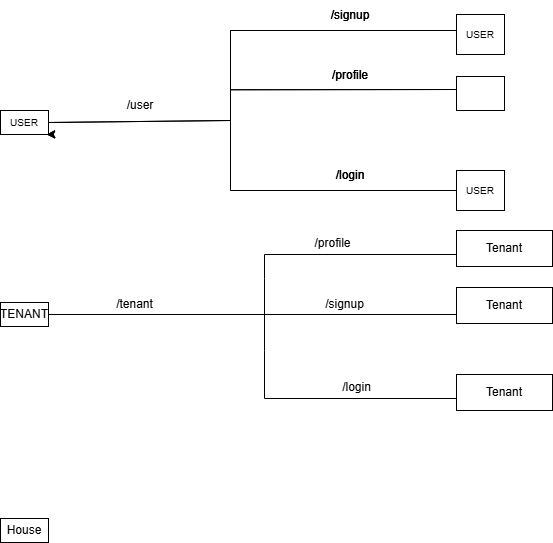

The diagram above was exported from draw.io. Its source (the exported page's mxGraphModel, read from the mxfile embedded in the PNG):
<mxGraphModel dx="891" dy="453" grid="1" gridSize="24" guides="1" tooltips="1" connect="1" arrows="1" fold="1" page="1" pageScale="1" pageWidth="827" pageHeight="1169" math="0" shadow="0">
  <root>
    <mxCell id="0" />
    <mxCell id="1" parent="0" />
    <mxCell id="1JTOykPCiPOPQN243a61-1" value="&lt;font style=&quot;font-size: 10px;&quot;&gt;USER&lt;/font&gt;" style="rounded=0;whiteSpace=wrap;html=1;" vertex="1" parent="1">
      <mxGeometry x="120" y="360" width="48" height="24" as="geometry" />
    </mxCell>
    <mxCell id="1JTOykPCiPOPQN243a61-2" style="edgeStyle=orthogonalEdgeStyle;rounded=0;orthogonalLoop=1;jettySize=auto;html=1;exitX=1;exitY=1;exitDx=0;exitDy=0;entryX=0.962;entryY=0.989;entryDx=0;entryDy=0;entryPerimeter=0;" edge="1" parent="1" source="1JTOykPCiPOPQN243a61-1" target="1JTOykPCiPOPQN243a61-1">
      <mxGeometry relative="1" as="geometry" />
    </mxCell>
    <mxCell id="1JTOykPCiPOPQN243a61-6" value="" style="endArrow=none;html=1;rounded=0;exitX=1;exitY=0.5;exitDx=0;exitDy=0;" edge="1" parent="1" source="1JTOykPCiPOPQN243a61-1">
      <mxGeometry width="50" height="50" relative="1" as="geometry">
        <mxPoint x="400" y="570" as="sourcePoint" />
        <mxPoint x="580" y="440" as="targetPoint" />
        <Array as="points">
          <mxPoint x="350" y="370" />
          <mxPoint x="350" y="440" />
        </Array>
      </mxGeometry>
    </mxCell>
    <mxCell id="1JTOykPCiPOPQN243a61-7" value="" style="endArrow=none;html=1;rounded=0;entryX=0;entryY=0.5;entryDx=0;entryDy=0;" edge="1" parent="1">
      <mxGeometry width="50" height="50" relative="1" as="geometry">
        <mxPoint x="350" y="370" as="sourcePoint" />
        <mxPoint x="590" y="280" as="targetPoint" />
        <Array as="points">
          <mxPoint x="350" y="280" />
        </Array>
      </mxGeometry>
    </mxCell>
    <mxCell id="1JTOykPCiPOPQN243a61-11" value="/login" style="text;html=1;align=center;verticalAlign=middle;whiteSpace=wrap;rounded=0;" vertex="1" parent="1">
      <mxGeometry x="440" y="410" width="60" height="30" as="geometry" />
    </mxCell>
    <mxCell id="1JTOykPCiPOPQN243a61-12" value="/signup" style="text;html=1;align=center;verticalAlign=middle;whiteSpace=wrap;rounded=0;" vertex="1" parent="1">
      <mxGeometry x="440" y="250" width="60" height="30" as="geometry" />
    </mxCell>
    <mxCell id="1JTOykPCiPOPQN243a61-14" value="/user" style="text;html=1;align=center;verticalAlign=middle;whiteSpace=wrap;rounded=0;" vertex="1" parent="1">
      <mxGeometry x="230" y="340" width="60" height="30" as="geometry" />
    </mxCell>
    <mxCell id="1JTOykPCiPOPQN243a61-25" value="&lt;font style=&quot;font-size: 10px;&quot;&gt;USER&lt;/font&gt;" style="rounded=0;whiteSpace=wrap;html=1;" vertex="1" parent="1">
      <mxGeometry x="576" y="420" width="48" height="40" as="geometry" />
    </mxCell>
    <mxCell id="1JTOykPCiPOPQN243a61-26" value="&lt;font style=&quot;font-size: 10px;&quot;&gt;USER&lt;/font&gt;" style="rounded=0;whiteSpace=wrap;html=1;" vertex="1" parent="1">
      <mxGeometry x="576" y="264" width="48" height="40" as="geometry" />
    </mxCell>
    <mxCell id="1JTOykPCiPOPQN243a61-28" value="" style="endArrow=none;html=1;rounded=0;" edge="1" parent="1">
      <mxGeometry width="50" height="50" relative="1" as="geometry">
        <mxPoint x="350" y="339.26" as="sourcePoint" />
        <mxPoint x="576" y="339" as="targetPoint" />
      </mxGeometry>
    </mxCell>
    <mxCell id="1JTOykPCiPOPQN243a61-29" value="/profile" style="text;html=1;align=center;verticalAlign=middle;whiteSpace=wrap;rounded=0;" vertex="1" parent="1">
      <mxGeometry x="440" y="310" width="60" height="30" as="geometry" />
    </mxCell>
    <mxCell id="1JTOykPCiPOPQN243a61-30" value="" style="rounded=0;whiteSpace=wrap;html=1;" vertex="1" parent="1">
      <mxGeometry x="576" y="326" width="48" height="34" as="geometry" />
    </mxCell>
    <mxCell id="1JTOykPCiPOPQN243a61-34" value="&lt;font style=&quot;font-size: 10px;&quot;&gt;USER&lt;/font&gt;" style="rounded=0;whiteSpace=wrap;html=1;" vertex="1" parent="1">
      <mxGeometry x="120" y="360" width="48" height="24" as="geometry" />
    </mxCell>
    <mxCell id="1JTOykPCiPOPQN243a61-35" style="edgeStyle=orthogonalEdgeStyle;rounded=0;orthogonalLoop=1;jettySize=auto;html=1;exitX=1;exitY=1;exitDx=0;exitDy=0;entryX=0.962;entryY=0.989;entryDx=0;entryDy=0;entryPerimeter=0;" edge="1" parent="1" source="1JTOykPCiPOPQN243a61-34" target="1JTOykPCiPOPQN243a61-34">
      <mxGeometry relative="1" as="geometry" />
    </mxCell>
    <mxCell id="1JTOykPCiPOPQN243a61-36" value="" style="endArrow=none;html=1;rounded=0;exitX=1;exitY=0.5;exitDx=0;exitDy=0;" edge="1" parent="1" source="1JTOykPCiPOPQN243a61-34">
      <mxGeometry width="50" height="50" relative="1" as="geometry">
        <mxPoint x="400" y="570" as="sourcePoint" />
        <mxPoint x="580" y="440" as="targetPoint" />
        <Array as="points">
          <mxPoint x="350" y="370" />
          <mxPoint x="350" y="440" />
        </Array>
      </mxGeometry>
    </mxCell>
    <mxCell id="1JTOykPCiPOPQN243a61-37" value="" style="endArrow=none;html=1;rounded=0;entryX=0;entryY=0.5;entryDx=0;entryDy=0;" edge="1" parent="1">
      <mxGeometry width="50" height="50" relative="1" as="geometry">
        <mxPoint x="350" y="370" as="sourcePoint" />
        <mxPoint x="590" y="280" as="targetPoint" />
        <Array as="points">
          <mxPoint x="350" y="280" />
        </Array>
      </mxGeometry>
    </mxCell>
    <mxCell id="1JTOykPCiPOPQN243a61-38" value="/login" style="text;html=1;align=center;verticalAlign=middle;whiteSpace=wrap;rounded=0;" vertex="1" parent="1">
      <mxGeometry x="440" y="410" width="60" height="30" as="geometry" />
    </mxCell>
    <mxCell id="1JTOykPCiPOPQN243a61-39" value="/signup" style="text;html=1;align=center;verticalAlign=middle;whiteSpace=wrap;rounded=0;" vertex="1" parent="1">
      <mxGeometry x="440" y="250" width="60" height="30" as="geometry" />
    </mxCell>
    <mxCell id="1JTOykPCiPOPQN243a61-41" value="&lt;font style=&quot;font-size: 10px;&quot;&gt;USER&lt;/font&gt;" style="rounded=0;whiteSpace=wrap;html=1;" vertex="1" parent="1">
      <mxGeometry x="576" y="420" width="48" height="40" as="geometry" />
    </mxCell>
    <mxCell id="1JTOykPCiPOPQN243a61-42" value="&lt;font style=&quot;font-size: 10px;&quot;&gt;USER&lt;/font&gt;" style="rounded=0;whiteSpace=wrap;html=1;" vertex="1" parent="1">
      <mxGeometry x="576" y="264" width="48" height="40" as="geometry" />
    </mxCell>
    <mxCell id="1JTOykPCiPOPQN243a61-43" value="" style="endArrow=none;html=1;rounded=0;" edge="1" parent="1">
      <mxGeometry width="50" height="50" relative="1" as="geometry">
        <mxPoint x="350" y="339.26" as="sourcePoint" />
        <mxPoint x="576" y="339" as="targetPoint" />
      </mxGeometry>
    </mxCell>
    <mxCell id="1JTOykPCiPOPQN243a61-44" value="/profile" style="text;html=1;align=center;verticalAlign=middle;whiteSpace=wrap;rounded=0;" vertex="1" parent="1">
      <mxGeometry x="440" y="310" width="60" height="30" as="geometry" />
    </mxCell>
    <mxCell id="1JTOykPCiPOPQN243a61-45" value="" style="rounded=0;whiteSpace=wrap;html=1;" vertex="1" parent="1">
      <mxGeometry x="576" y="326" width="48" height="34" as="geometry" />
    </mxCell>
    <mxCell id="1JTOykPCiPOPQN243a61-70" value="TENANT" style="rounded=0;whiteSpace=wrap;html=1;" vertex="1" parent="1">
      <mxGeometry x="120" y="552" width="48" height="24" as="geometry" />
    </mxCell>
    <mxCell id="1JTOykPCiPOPQN243a61-73" value="" style="endArrow=none;html=1;rounded=0;exitX=1;exitY=0.5;exitDx=0;exitDy=0;" edge="1" parent="1" source="1JTOykPCiPOPQN243a61-70">
      <mxGeometry width="50" height="50" relative="1" as="geometry">
        <mxPoint x="408" y="554" as="sourcePoint" />
        <mxPoint x="576" y="564" as="targetPoint" />
      </mxGeometry>
    </mxCell>
    <mxCell id="1JTOykPCiPOPQN243a61-74" value="/signup&lt;div&gt;&lt;br&gt;&lt;/div&gt;" style="text;html=1;align=center;verticalAlign=middle;resizable=0;points=[];autosize=1;strokeColor=none;fillColor=none;" vertex="1" parent="1">
      <mxGeometry x="440" y="537" width="48" height="48" as="geometry" />
    </mxCell>
    <mxCell id="1JTOykPCiPOPQN243a61-76" value="/tenant&lt;div&gt;&lt;br&gt;&lt;/div&gt;" style="text;html=1;align=center;verticalAlign=middle;resizable=0;points=[];autosize=1;strokeColor=none;fillColor=none;" vertex="1" parent="1">
      <mxGeometry x="230" y="537" width="48" height="48" as="geometry" />
    </mxCell>
    <mxCell id="1JTOykPCiPOPQN243a61-79" value="" style="endArrow=none;html=1;rounded=0;" edge="1" parent="1">
      <mxGeometry width="50" height="50" relative="1" as="geometry">
        <mxPoint x="384" y="528" as="sourcePoint" />
        <mxPoint x="576" y="504" as="targetPoint" />
        <Array as="points">
          <mxPoint x="384" y="504" />
        </Array>
      </mxGeometry>
    </mxCell>
    <mxCell id="1JTOykPCiPOPQN243a61-80" value="" style="endArrow=none;html=1;rounded=0;" edge="1" parent="1">
      <mxGeometry width="50" height="50" relative="1" as="geometry">
        <mxPoint x="384" y="600" as="sourcePoint" />
        <mxPoint x="384" y="528" as="targetPoint" />
      </mxGeometry>
    </mxCell>
    <mxCell id="1JTOykPCiPOPQN243a61-81" value="" style="endArrow=none;html=1;rounded=0;" edge="1" parent="1">
      <mxGeometry width="50" height="50" relative="1" as="geometry">
        <mxPoint x="384" y="600" as="sourcePoint" />
        <mxPoint x="576" y="648" as="targetPoint" />
        <Array as="points">
          <mxPoint x="384" y="648" />
        </Array>
      </mxGeometry>
    </mxCell>
    <mxCell id="1JTOykPCiPOPQN243a61-82" value="Tenant" style="whiteSpace=wrap;html=1;" vertex="1" parent="1">
      <mxGeometry x="576" y="480" width="96" height="36" as="geometry" />
    </mxCell>
    <mxCell id="1JTOykPCiPOPQN243a61-83" value="Tenant" style="whiteSpace=wrap;html=1;" vertex="1" parent="1">
      <mxGeometry x="576" y="624" width="96" height="36" as="geometry" />
    </mxCell>
    <mxCell id="1JTOykPCiPOPQN243a61-84" value="Tenant" style="whiteSpace=wrap;html=1;" vertex="1" parent="1">
      <mxGeometry x="576" y="537" width="96" height="36" as="geometry" />
    </mxCell>
    <mxCell id="1JTOykPCiPOPQN243a61-85" value="/profile" style="text;html=1;align=center;verticalAlign=middle;resizable=0;points=[];autosize=1;strokeColor=none;fillColor=none;" vertex="1" parent="1">
      <mxGeometry x="428" y="481" width="48" height="24" as="geometry" />
    </mxCell>
    <mxCell id="1JTOykPCiPOPQN243a61-86" value="/login" style="text;html=1;align=center;verticalAlign=middle;resizable=0;points=[];autosize=1;strokeColor=none;fillColor=none;" vertex="1" parent="1">
      <mxGeometry x="452" y="625" width="48" height="24" as="geometry" />
    </mxCell>
    <mxCell id="1JTOykPCiPOPQN243a61-87" value="House" style="rounded=0;whiteSpace=wrap;html=1;" vertex="1" parent="1">
      <mxGeometry x="120" y="768" width="48" height="24" as="geometry" />
    </mxCell>
  </root>
</mxGraphModel>